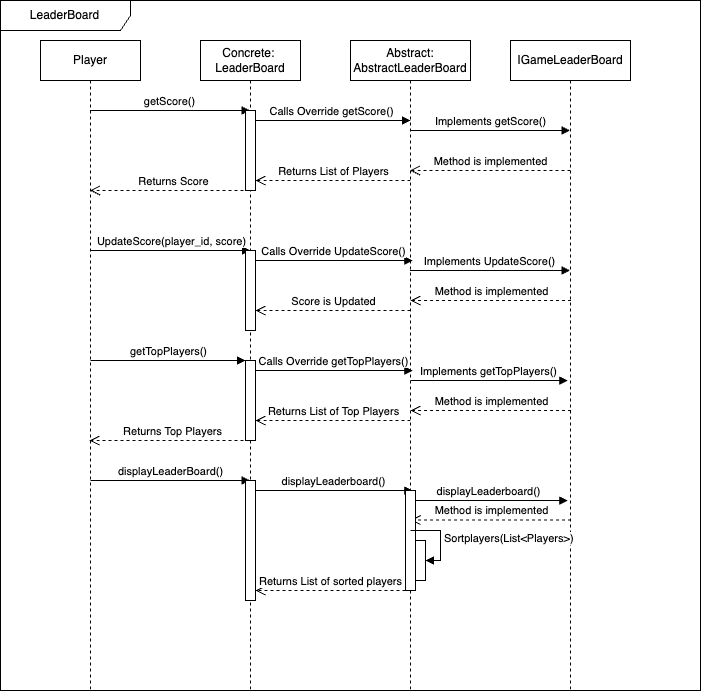

The diagram above was exported from draw.io. Its source (the exported page's mxGraphModel, read from the mxfile embedded in the PNG):
<mxGraphModel dx="1036" dy="694" grid="1" gridSize="10" guides="1" tooltips="1" connect="1" arrows="1" fold="1" page="1" pageScale="1" pageWidth="827" pageHeight="1169" math="0" shadow="0">
  <root>
    <mxCell id="0" />
    <mxCell id="1" parent="0" />
    <mxCell id="2-7n8F-g53BGyiQ-LlQO-2" value="Abstract: AbstractLeaderBoard" style="shape=umlLifeline;perimeter=lifelinePerimeter;whiteSpace=wrap;html=1;container=1;dropTarget=0;collapsible=0;recursiveResize=0;outlineConnect=0;portConstraint=eastwest;newEdgeStyle={&quot;curved&quot;:0,&quot;rounded&quot;:0};" parent="1" vertex="1">
      <mxGeometry x="390" y="120" width="120" height="650" as="geometry" />
    </mxCell>
    <mxCell id="2-7n8F-g53BGyiQ-LlQO-5" value="Concrete:&amp;nbsp;&lt;div&gt;LeaderBoard&lt;/div&gt;" style="shape=umlLifeline;perimeter=lifelinePerimeter;whiteSpace=wrap;html=1;container=1;dropTarget=0;collapsible=0;recursiveResize=0;outlineConnect=0;portConstraint=eastwest;newEdgeStyle={&quot;curved&quot;:0,&quot;rounded&quot;:0};" parent="1" vertex="1">
      <mxGeometry x="240" y="120" width="100" height="650" as="geometry" />
    </mxCell>
    <mxCell id="2-7n8F-g53BGyiQ-LlQO-12" value="IGameLeaderBoard" style="shape=umlLifeline;perimeter=lifelinePerimeter;whiteSpace=wrap;html=1;container=1;dropTarget=0;collapsible=0;recursiveResize=0;outlineConnect=0;portConstraint=eastwest;newEdgeStyle={&quot;curved&quot;:0,&quot;rounded&quot;:0};" parent="1" vertex="1">
      <mxGeometry x="550" y="120" width="120" height="650" as="geometry" />
    </mxCell>
    <mxCell id="vv22u5pXSkVBCsnCkgcC-1" value="Player" style="shape=umlLifeline;perimeter=lifelinePerimeter;whiteSpace=wrap;html=1;container=1;dropTarget=0;collapsible=0;recursiveResize=0;outlineConnect=0;portConstraint=eastwest;newEdgeStyle={&quot;curved&quot;:0,&quot;rounded&quot;:0};" vertex="1" parent="1">
      <mxGeometry x="80" y="120" width="100" height="650" as="geometry" />
    </mxCell>
    <mxCell id="vv22u5pXSkVBCsnCkgcC-2" value="LeaderBoard" style="shape=umlFrame;whiteSpace=wrap;html=1;pointerEvents=0;width=130;height=30;" vertex="1" parent="1">
      <mxGeometry x="40" y="80" width="700" height="690" as="geometry" />
    </mxCell>
    <mxCell id="vv22u5pXSkVBCsnCkgcC-3" value="getScore()" style="html=1;verticalAlign=bottom;endArrow=block;curved=0;rounded=0;" edge="1" parent="1" source="vv22u5pXSkVBCsnCkgcC-1">
      <mxGeometry x="0.0036" width="80" relative="1" as="geometry">
        <mxPoint x="159.44736842105272" y="190" as="sourcePoint" />
        <mxPoint x="289.5000000000002" y="190" as="targetPoint" />
        <mxPoint as="offset" />
      </mxGeometry>
    </mxCell>
    <mxCell id="vv22u5pXSkVBCsnCkgcC-4" value="Calls Override getScore()" style="html=1;verticalAlign=bottom;endArrow=block;curved=0;rounded=0;" edge="1" parent="1">
      <mxGeometry x="-0.0053" width="80" relative="1" as="geometry">
        <mxPoint x="292.75" y="200" as="sourcePoint" />
        <mxPoint x="450" y="200" as="targetPoint" />
        <mxPoint as="offset" />
      </mxGeometry>
    </mxCell>
    <mxCell id="vv22u5pXSkVBCsnCkgcC-6" value="" style="html=1;verticalAlign=bottom;endArrow=block;curved=0;rounded=0;" edge="1" parent="1" target="vv22u5pXSkVBCsnCkgcC-5">
      <mxGeometry width="80" relative="1" as="geometry">
        <mxPoint x="289.4473684210527" y="210" as="sourcePoint" />
        <mxPoint x="449.5000000000002" y="210" as="targetPoint" />
      </mxGeometry>
    </mxCell>
    <mxCell id="vv22u5pXSkVBCsnCkgcC-5" value="" style="html=1;points=[[0,0,0,0,5],[0,1,0,0,-5],[1,0,0,0,5],[1,1,0,0,-5]];perimeter=orthogonalPerimeter;outlineConnect=0;targetShapes=umlLifeline;portConstraint=eastwest;newEdgeStyle={&quot;curved&quot;:0,&quot;rounded&quot;:0};" vertex="1" parent="1">
      <mxGeometry x="285" y="190" width="10" height="80" as="geometry" />
    </mxCell>
    <mxCell id="vv22u5pXSkVBCsnCkgcC-7" value="Implements getScore()" style="html=1;verticalAlign=bottom;endArrow=block;curved=0;rounded=0;" edge="1" parent="1">
      <mxGeometry width="80" relative="1" as="geometry">
        <mxPoint x="450" y="210" as="sourcePoint" />
        <mxPoint x="609.5" y="210" as="targetPoint" />
      </mxGeometry>
    </mxCell>
    <mxCell id="vv22u5pXSkVBCsnCkgcC-8" value="Method is implemented" style="html=1;verticalAlign=bottom;endArrow=open;dashed=1;endSize=8;curved=0;rounded=0;" edge="1" parent="1">
      <mxGeometry x="-0.0034" relative="1" as="geometry">
        <mxPoint x="610" y="250" as="sourcePoint" />
        <mxPoint x="449.4473684210527" y="250" as="targetPoint" />
        <mxPoint as="offset" />
      </mxGeometry>
    </mxCell>
    <mxCell id="vv22u5pXSkVBCsnCkgcC-9" value="Returns List of Players" style="html=1;verticalAlign=bottom;endArrow=open;dashed=1;endSize=8;curved=0;rounded=0;" edge="1" parent="1">
      <mxGeometry x="-0.0034" relative="1" as="geometry">
        <mxPoint x="450" y="260" as="sourcePoint" />
        <mxPoint x="294.9973684210527" y="260" as="targetPoint" />
        <mxPoint as="offset" />
      </mxGeometry>
    </mxCell>
    <mxCell id="vv22u5pXSkVBCsnCkgcC-10" value="Returns Score" style="html=1;verticalAlign=bottom;endArrow=open;dashed=1;endSize=8;curved=0;rounded=0;" edge="1" parent="1" target="vv22u5pXSkVBCsnCkgcC-1">
      <mxGeometry x="-0.0034" relative="1" as="geometry">
        <mxPoint x="295" y="270" as="sourcePoint" />
        <mxPoint x="160" y="270" as="targetPoint" />
        <mxPoint as="offset" />
      </mxGeometry>
    </mxCell>
    <mxCell id="vv22u5pXSkVBCsnCkgcC-11" value="UpdateScore(player_id, score)" style="html=1;verticalAlign=bottom;endArrow=block;curved=0;rounded=0;" edge="1" parent="1" source="vv22u5pXSkVBCsnCkgcC-1">
      <mxGeometry x="0.004" width="80" relative="1" as="geometry">
        <mxPoint x="160" y="330" as="sourcePoint" />
        <mxPoint x="290" y="330" as="targetPoint" />
        <mxPoint as="offset" />
      </mxGeometry>
    </mxCell>
    <mxCell id="vv22u5pXSkVBCsnCkgcC-12" value="" style="html=1;points=[[0,0,0,0,5],[0,1,0,0,-5],[1,0,0,0,5],[1,1,0,0,-5]];perimeter=orthogonalPerimeter;outlineConnect=0;targetShapes=umlLifeline;portConstraint=eastwest;newEdgeStyle={&quot;curved&quot;:0,&quot;rounded&quot;:0};" vertex="1" parent="1">
      <mxGeometry x="285" y="330" width="10" height="80" as="geometry" />
    </mxCell>
    <mxCell id="vv22u5pXSkVBCsnCkgcC-13" value="Calls Override UpdateScore()" style="html=1;verticalAlign=bottom;endArrow=block;curved=0;rounded=0;" edge="1" parent="1">
      <mxGeometry x="-0.0093" width="80" relative="1" as="geometry">
        <mxPoint x="295" y="340" as="sourcePoint" />
        <mxPoint x="452.25" y="340" as="targetPoint" />
        <mxPoint as="offset" />
      </mxGeometry>
    </mxCell>
    <mxCell id="vv22u5pXSkVBCsnCkgcC-14" value="Implements UpdateScore()" style="html=1;verticalAlign=bottom;endArrow=block;curved=0;rounded=0;" edge="1" parent="1">
      <mxGeometry x="-0.0003" width="80" relative="1" as="geometry">
        <mxPoint x="449.4473684210527" y="350" as="sourcePoint" />
        <mxPoint x="609.5" y="350" as="targetPoint" />
        <mxPoint as="offset" />
      </mxGeometry>
    </mxCell>
    <mxCell id="vv22u5pXSkVBCsnCkgcC-15" value="Method is implemented" style="html=1;verticalAlign=bottom;endArrow=open;dashed=1;endSize=8;curved=0;rounded=0;" edge="1" parent="1">
      <mxGeometry x="-0.0034" relative="1" as="geometry">
        <mxPoint x="610.55" y="380" as="sourcePoint" />
        <mxPoint x="449.9973684210527" y="380" as="targetPoint" />
        <mxPoint as="offset" />
      </mxGeometry>
    </mxCell>
    <mxCell id="vv22u5pXSkVBCsnCkgcC-16" value="Score is Updated" style="html=1;verticalAlign=bottom;endArrow=open;dashed=1;endSize=8;curved=0;rounded=0;" edge="1" parent="1">
      <mxGeometry x="-0.0085" relative="1" as="geometry">
        <mxPoint x="450" y="390" as="sourcePoint" />
        <mxPoint x="294.9973684210527" y="390" as="targetPoint" />
        <mxPoint as="offset" />
      </mxGeometry>
    </mxCell>
    <mxCell id="vv22u5pXSkVBCsnCkgcC-17" value="getTopPlayers()" style="html=1;verticalAlign=bottom;endArrow=block;curved=0;rounded=0;" edge="1" parent="1">
      <mxGeometry x="0.0036" width="80" relative="1" as="geometry">
        <mxPoint x="130" y="440" as="sourcePoint" />
        <mxPoint x="285.0000000000002" y="440" as="targetPoint" />
        <mxPoint as="offset" />
      </mxGeometry>
    </mxCell>
    <mxCell id="vv22u5pXSkVBCsnCkgcC-19" value="" style="html=1;points=[[0,0,0,0,5],[0,1,0,0,-5],[1,0,0,0,5],[1,1,0,0,-5]];perimeter=orthogonalPerimeter;outlineConnect=0;targetShapes=umlLifeline;portConstraint=eastwest;newEdgeStyle={&quot;curved&quot;:0,&quot;rounded&quot;:0};" vertex="1" parent="1">
      <mxGeometry x="285" y="440" width="10" height="80" as="geometry" />
    </mxCell>
    <mxCell id="vv22u5pXSkVBCsnCkgcC-20" value="Calls Override getTopPlayers()" style="html=1;verticalAlign=bottom;endArrow=block;curved=0;rounded=0;" edge="1" parent="1">
      <mxGeometry x="-0.0093" width="80" relative="1" as="geometry">
        <mxPoint x="295" y="450" as="sourcePoint" />
        <mxPoint x="452.25" y="450" as="targetPoint" />
        <mxPoint as="offset" />
      </mxGeometry>
    </mxCell>
    <mxCell id="vv22u5pXSkVBCsnCkgcC-21" value="Implements getTopPlayers()" style="html=1;verticalAlign=bottom;endArrow=block;curved=0;rounded=0;" edge="1" parent="1">
      <mxGeometry x="-0.0093" width="80" relative="1" as="geometry">
        <mxPoint x="450" y="460" as="sourcePoint" />
        <mxPoint x="607.25" y="460" as="targetPoint" />
        <mxPoint as="offset" />
      </mxGeometry>
    </mxCell>
    <mxCell id="vv22u5pXSkVBCsnCkgcC-22" value="Method is implemented" style="html=1;verticalAlign=bottom;endArrow=open;dashed=1;endSize=8;curved=0;rounded=0;" edge="1" parent="1">
      <mxGeometry x="-0.0034" relative="1" as="geometry">
        <mxPoint x="610.55" y="490" as="sourcePoint" />
        <mxPoint x="449.9973684210527" y="490" as="targetPoint" />
        <mxPoint as="offset" />
      </mxGeometry>
    </mxCell>
    <mxCell id="vv22u5pXSkVBCsnCkgcC-23" value="Returns List of Top Players" style="html=1;verticalAlign=bottom;endArrow=open;dashed=1;endSize=8;curved=0;rounded=0;" edge="1" parent="1">
      <mxGeometry x="-0.0085" relative="1" as="geometry">
        <mxPoint x="450" y="500" as="sourcePoint" />
        <mxPoint x="294.9973684210527" y="500" as="targetPoint" />
        <mxPoint as="offset" />
      </mxGeometry>
    </mxCell>
    <mxCell id="vv22u5pXSkVBCsnCkgcC-25" value="Returns Top Players" style="html=1;verticalAlign=bottom;endArrow=open;dashed=1;endSize=8;curved=0;rounded=0;" edge="1" parent="1">
      <mxGeometry x="-0.0034" relative="1" as="geometry">
        <mxPoint x="295" y="520" as="sourcePoint" />
        <mxPoint x="129" y="520" as="targetPoint" />
        <mxPoint as="offset" />
      </mxGeometry>
    </mxCell>
    <mxCell id="vv22u5pXSkVBCsnCkgcC-26" value="displayLeaderBoard()" style="html=1;verticalAlign=bottom;endArrow=block;curved=0;rounded=0;" edge="1" parent="1" target="2-7n8F-g53BGyiQ-LlQO-5">
      <mxGeometry x="0.0036" width="80" relative="1" as="geometry">
        <mxPoint x="130" y="560" as="sourcePoint" />
        <mxPoint x="285.0000000000002" y="560" as="targetPoint" />
        <mxPoint as="offset" />
      </mxGeometry>
    </mxCell>
    <mxCell id="vv22u5pXSkVBCsnCkgcC-27" value="" style="html=1;points=[[0,0,0,0,5],[0,1,0,0,-5],[1,0,0,0,5],[1,1,0,0,-5]];perimeter=orthogonalPerimeter;outlineConnect=0;targetShapes=umlLifeline;portConstraint=eastwest;newEdgeStyle={&quot;curved&quot;:0,&quot;rounded&quot;:0};" vertex="1" parent="1">
      <mxGeometry x="285" y="560" width="10" height="120" as="geometry" />
    </mxCell>
    <mxCell id="vv22u5pXSkVBCsnCkgcC-28" value="displayLeaderboard()" style="html=1;verticalAlign=bottom;endArrow=block;curved=0;rounded=0;" edge="1" parent="1">
      <mxGeometry x="-0.0093" width="80" relative="1" as="geometry">
        <mxPoint x="295" y="570" as="sourcePoint" />
        <mxPoint x="452.25" y="570" as="targetPoint" />
        <mxPoint as="offset" />
      </mxGeometry>
    </mxCell>
    <mxCell id="vv22u5pXSkVBCsnCkgcC-29" value="displayLeaderboard()" style="html=1;verticalAlign=bottom;endArrow=block;curved=0;rounded=0;" edge="1" parent="1">
      <mxGeometry x="-0.0093" width="80" relative="1" as="geometry">
        <mxPoint x="450" y="580" as="sourcePoint" />
        <mxPoint x="607.25" y="580" as="targetPoint" />
        <mxPoint as="offset" />
      </mxGeometry>
    </mxCell>
    <mxCell id="vv22u5pXSkVBCsnCkgcC-30" value="Method is implemented" style="html=1;verticalAlign=bottom;endArrow=open;dashed=1;endSize=8;curved=0;rounded=0;" edge="1" parent="1">
      <mxGeometry x="-0.0034" relative="1" as="geometry">
        <mxPoint x="610.55" y="599.47" as="sourcePoint" />
        <mxPoint x="449.9973684210527" y="599.47" as="targetPoint" />
        <mxPoint as="offset" />
      </mxGeometry>
    </mxCell>
    <mxCell id="vv22u5pXSkVBCsnCkgcC-31" value="Returns List of sorted players" style="html=1;verticalAlign=bottom;endArrow=open;dashed=1;endSize=8;curved=0;rounded=0;" edge="1" parent="1" target="vv22u5pXSkVBCsnCkgcC-27">
      <mxGeometry x="-0.0085" relative="1" as="geometry">
        <mxPoint x="445" y="670" as="sourcePoint" />
        <mxPoint x="300" y="670" as="targetPoint" />
        <mxPoint as="offset" />
      </mxGeometry>
    </mxCell>
    <mxCell id="vv22u5pXSkVBCsnCkgcC-35" value="" style="html=1;points=[[0,0,0,0,5],[0,1,0,0,-5],[1,0,0,0,5],[1,1,0,0,-5]];perimeter=orthogonalPerimeter;outlineConnect=0;targetShapes=umlLifeline;portConstraint=eastwest;newEdgeStyle={&quot;curved&quot;:0,&quot;rounded&quot;:0};" vertex="1" parent="1">
      <mxGeometry x="445" y="570" width="10" height="100" as="geometry" />
    </mxCell>
    <mxCell id="vv22u5pXSkVBCsnCkgcC-40" value="" style="html=1;points=[[0,0,0,0,5],[0,1,0,0,-5],[1,0,0,0,5],[1,1,0,0,-5]];perimeter=orthogonalPerimeter;outlineConnect=0;targetShapes=umlLifeline;portConstraint=eastwest;newEdgeStyle={&quot;curved&quot;:0,&quot;rounded&quot;:0};" vertex="1" parent="1">
      <mxGeometry x="455" y="620" width="10" height="40" as="geometry" />
    </mxCell>
    <mxCell id="vv22u5pXSkVBCsnCkgcC-41" value="Sortplayers(List&amp;lt;Players&amp;gt;)" style="html=1;align=left;spacingLeft=2;endArrow=block;rounded=0;edgeStyle=orthogonalEdgeStyle;curved=0;rounded=0;" edge="1" target="vv22u5pXSkVBCsnCkgcC-40" parent="1">
      <mxGeometry relative="1" as="geometry">
        <mxPoint x="450" y="610" as="sourcePoint" />
        <Array as="points">
          <mxPoint x="480" y="640" />
        </Array>
      </mxGeometry>
    </mxCell>
  </root>
</mxGraphModel>